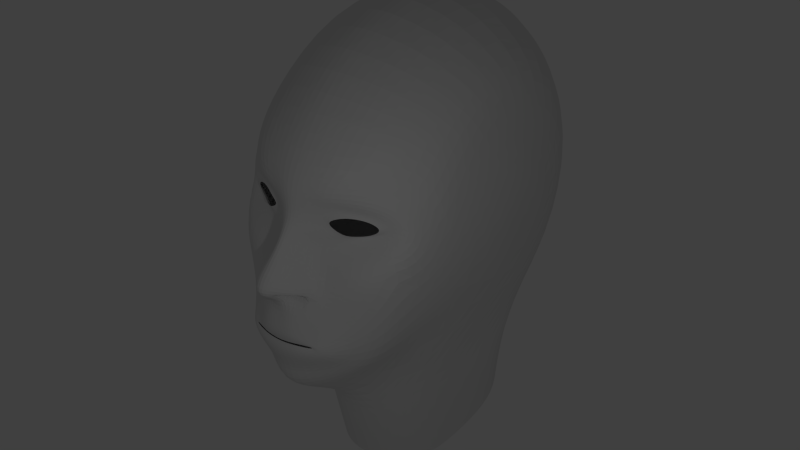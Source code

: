# Source: justin3.blend  (saved by Blender 2.65.0; exported with 4.5.12 LTS)
import bpy
from mathutils import Matrix  # noqa: F401  (used for matrix-valued properties, if any)

bpy.ops.wm.read_factory_settings(use_empty=True)
scene = bpy.context.scene
scene.name = 'Scene'

# ---- collections
col_collection_1 = bpy.data.collections.new('Collection 1'); scene.collection.children.link(col_collection_1)

# ---- world
world_world = bpy.data.worlds.new('World'); scene.world = world_world
world_world.color = (0.05088, 0.05088, 0.05088)
world_world.use_sun_shadow = False
world_world.sun_shadow_jitter_overblur = 0.0
world_world.cycles.sampling_method = 'MANUAL'
world_world.cycles.sample_map_resolution = 256

# ---- lights
light_lamp = bpy.data.lights.new('Lamp', 'POINT')
light_lamp.transmission_factor = 0.0
light_lamp.cutoff_distance = 30.0
light_lamp.energy = 100.0
light_lamp.shadow_buffer_clip_start = 1.001
light_lamp.shadow_soft_size = 0.1
light_lamp.shadow_maximum_resolution = 0.006
light_lamp.use_absolute_resolution = True
light_lamp.cycles.use_multiple_importance_sampling = False

# ---- meshes
me_plane_001 = bpy.data.meshes.new('Plane.001')
me_plane_001.from_pydata([], [], [])
me_plane_001.use_remesh_preserve_volume = False
me_plane_001.use_remesh_preserve_attributes = False
me_plane_001.use_mirror_vertex_groups = False
me_plane_001.update()
me_plane = bpy.data.meshes.new('Plane')
me_plane.from_pydata([(0.0, -1.193, 0.03687), (-2.516, -1.079, -1.781), (0.0, 0.3807, 0.4547), (-2.428, 0.8809, -0.656), (-0.7196, -1.269, -0.121), (-0.2403, 0.4796, 0.1285), (-0.3626, -0.5704, -0.05271), (0.0, 2.338, 0.5607), (0.0, -0.6323, 0.07981), (0.0, 0.04994, 0.2034), (-0.2586, 0.1978, 0.00726), (-2.229, 2.837, -2.022), (-2.24, 0.4601, -0.885), (0.0, 2.747, 0.5173), (-0.3776, 2.717, 0.5063), (0.0, 2.713, 0.5246), (-0.6782, 3.089, 0.4299), (-2.006, -0.6444, -0.7997), (0.0, 4.98, -1.357), (-0.584, 4.999, -1.555), (-0.8511, 2.695, 0.3209), (-0.3545, 2.672, 0.5063), (-0.8461, 2.743, 0.3209), (0.0, 3.184, 0.5503), (-1.251, 2.953, 0.09027), (-0.3324, 2.257, 0.5185), (-1.169, 2.642, 0.1216), (-1.64, 2.292, -0.3771), (-0.6136, 3.519, 0.1762), (-1.569, 3.198, -0.4123), (-0.2644, 1.619, 0.3905), (0.0, 1.746, 0.3476), (0.0, 3.605, 0.3631), (0.0, 0.7111, 0.7247), (-2.127, 1.517, -0.6668), (0.0, 4.153, 0.4345), (-0.2686, 0.7693, 0.4249), (-1.829, 3.498, -1.054), (-0.6407, 3.963, 0.162), (-0.6039, 2.399, 0.4035), (-0.5635, 0.885, -0.2832), (-0.4882, 0.5161, -0.337), (-0.9721, -0.7602, -0.1311), (-0.4879, 2.678, 0.4565), (-1.553, -1.293, -0.4413), (-0.7023, 1.705, 0.1843), (-0.7449, 1.284, -0.1996), (-1.57, 0.2123, -0.9598), (-1.764, -0.2802, -0.9208), (-1.065, 0.2826, -0.5163), (-0.2939, -0.1663, -0.1171), (-2.432, -0.1571, -1.274), (0.0, -0.2262, 0.03555), (-2.724, 0.652, -1.835), (-0.6974, -0.1618, -0.3474), (-2.054, 0.001652, -1.006), (-0.6778, 0.09348, -0.3962), (-1.183, -0.3989, -0.6014), (-0.9176, -0.3004, -0.4391), (-1.585, 0.1645, -0.7818), (-1.621, -0.1945, -0.7699), (-1.108, 0.2025, -0.4814), (-0.8119, -0.1184, -0.3702), (-1.876, -0.01581, -0.8967), (-0.7618, 0.009462, -0.3925), (-1.238, -0.2423, -0.5676), (-1.027, -0.2082, -0.4463), (-0.2543, 1.465, 0.8987), (0.0, 1.397, 1.217), (0.0, 0.9767, 0.9562), (-0.3445, 1.11, 0.7818), (-0.5649, 1.568, 0.627), (-0.5522, 1.207, 0.3758), (-0.0481, 1.313, -0.08427), (-0.2531, 1.302, -0.1749), (-0.06125, 1.245, 0.1933), (-0.1927, 1.229, 0.01965), (0.0, -2.621, -0.8373), (-2.733, 1.973, -3.291), (-1.404, 4.762, -2.466), (-2.516, -1.677, -2.029), (-0.7196, -2.522, -0.9951), (-1.553, -2.313, -1.301), (-2.724, -0.932, -2.71), (-2.956, 0.01286, -3.857), (0.0, -4.178, -2.81), (-2.516, -2.903, -3.638), (-0.7196, -4.034, -2.928), (-1.553, -3.739, -3.151), (-2.724, -1.98, -4.045), (-2.933, -0.4927, -4.35), (0.0, -4.449, -5.834), (-2.516, -2.929, -5.813), (-0.7196, -4.263, -5.851), (-1.553, -3.894, -5.873), (-2.724, -1.935, -5.639), (-2.888, -0.6498, -5.262), (0.0, -2.216, -8.285), (-2.301, -0.9426, -7.324), (-0.7196, -2.098, -8.166), (-1.475, -1.726, -7.889), (-2.724, -0.1955, -6.824), (-2.887, 0.4344, -6.005), (0.0, 1.042, -8.575), (-2.137, 1.845, -7.285), (-0.7196, 1.157, -8.429), (-1.408, 1.375, -8.129), (-2.59, 2.235, -6.354), (-2.596, 2.398, -5.047), (0.0, 2.761, -7.973), (-2.061, 3.564, -6.046), (-0.7196, 2.876, -7.766), (-1.396, 3.094, -7.115), (-2.126, 3.954, -5.115), (-1.765, 4.713, -3.552), (-0.7068, 5.839, -1.915), (-1.326, 5.923, -2.509), (0.0, 4.213, -6.453), (-2.005, 4.889, -5.366), (-0.821, 4.31, -6.33), (-1.523, 4.493, -6.077), (-1.922, 5.218, -4.582), (-1.619, 5.713, -3.236), (-0.7407, 7.458, -2.363), (-1.288, 7.538, -2.925), (0.0, 5.92, -6.657), (-1.66, 6.56, -5.628), (-0.8488, 6.012, -6.54), (-1.23, 6.185, -6.302), (-1.758, 6.871, -4.886), (-1.551, 7.339, -3.613), (0.0, 5.881, -1.72), (0.0, 7.5, -2.168), (-0.958, 2.678, 0.3027), (-0.3453, 2.5, 0.5641), (0.0, 2.557, 0.5923), (-1.014, 2.83, 0.278), (-0.5636, 2.871, 0.5231), (0.0, 2.928, 0.5837), (-0.5228, 2.562, 0.4872), (-1.322, 0.5494, -0.6082), (-1.149, 1.984, -0.08304), (-1.332, 1.329, -0.1246), (-0.8978, 2.536, 0.2487), (-1.395, 0.9629, -0.2791), (-0.6608, 2.686, 0.392), (-1.306, 0.2491, -0.7275), (-1.335, 0.1844, -0.6244), (-0.7527, 2.643, 0.3876)], [], [(10, 9, 2, 5), (137, 136, 22, 14), (4, 0, 8, 6), (138, 137, 14, 13), (50, 52, 9, 10), (42, 6, 58, 57), (28, 29, 24, 16), (29, 27, 26, 24), (41, 10, 5, 40), (32, 28, 16, 23), (139, 134, 21, 43), (30, 31, 7, 25), (45, 30, 25, 39), (44, 4, 6, 42), (134, 135, 15, 21), (136, 133, 20, 22), (38, 37, 29, 28), (37, 34, 27, 29), (35, 38, 28, 32), (36, 33, 69, 70), (46, 36, 70, 72), (11, 3, 34, 37), (19, 11, 37, 38), (18, 19, 38, 35), (17, 42, 57, 48), (140, 41, 40, 144), (148, 139, 43, 145), (141, 45, 39, 143), (1, 44, 42, 17), (142, 46, 45, 141), (44, 1, 80, 82), (140, 12, 47, 146), (6, 50, 54, 58), (6, 8, 52, 50), (146, 47, 59, 147), (1, 17, 51, 53), (50, 10, 56, 54), (10, 41, 49, 56), (51, 17, 48, 55), (54, 56, 64, 62), (47, 55, 63, 59), (57, 58, 66, 65), (48, 57, 65, 60), (56, 49, 61, 64), (55, 48, 60, 63), (58, 54, 62, 66), (36, 5, 2, 33), (70, 69, 68, 67), (72, 70, 67, 71), (31, 30, 67, 68), (45, 71, 76, 74), (45, 46, 72, 71), (53, 78, 84, 83), (53, 51, 12, 3), (12, 51, 55, 47), (73, 74, 76, 75), (30, 45, 74, 73), (67, 30, 73, 75), (71, 67, 75, 76), (11, 19, 79, 78), (3, 11, 78, 53), (144, 40, 46, 142), (46, 40, 5, 36), (1, 53, 83, 80), (0, 4, 81, 77), (4, 44, 82, 81), (83, 84, 90, 89), (82, 80, 86, 88), (81, 82, 88, 87), (80, 83, 89, 86), (77, 81, 87, 85), (89, 90, 96, 95), (88, 86, 92, 94), (87, 88, 94, 93), (86, 89, 95, 92), (85, 87, 93, 91), (95, 96, 102, 101), (94, 92, 98, 100), (91, 93, 99, 97), (93, 94, 100, 99), (92, 95, 101, 98), (101, 102, 108, 107), (100, 98, 104, 106), (98, 101, 107, 104), (97, 99, 105, 103), (99, 100, 106, 105), (107, 108, 114, 113), (106, 104, 110, 112), (105, 106, 112, 111), (104, 107, 113, 110), (103, 105, 111, 109), (108, 78, 79, 114), (79, 19, 115, 116), (113, 114, 122, 121), (112, 110, 118, 120), (111, 112, 120, 119), (110, 113, 121, 118), (109, 111, 119, 117), (79, 116, 122, 114), (120, 118, 126, 128), (119, 120, 128, 127), (117, 119, 127, 125), (116, 115, 123, 124), (121, 122, 130, 129), (122, 116, 124, 130), (118, 121, 129, 126), (123, 115, 131, 132), (115, 19, 18, 131), (16, 24, 136, 137), (23, 16, 137, 138), (39, 25, 134, 139), (25, 7, 135, 134), (24, 26, 133, 136), (143, 39, 139, 148), (12, 140, 144, 3), (133, 148, 145, 20), (27, 141, 143, 26), (34, 142, 141, 27), (41, 140, 146, 49), (49, 146, 147, 61), (3, 144, 142, 34), (26, 143, 148, 133), (84, 102, 96, 90), (78, 108, 102, 84)])
_uv = me_plane.uv_layers.new(name='UVMap')
_uv.uv.foreach_set('vector', [0.4599, 0.5948, 0.4143, 0.6126, 0.389, 0.5846, 0.4465, 0.5713, 0.5197, 0.3832, 0.5766, 0.3884, 0.5535, 0.3948, 0.4951, 0.3945, 0.4683, 0.7159, 0.3668, 0.7184, 0.369, 0.6711, 0.4239, 0.6604, 0.4562, 0.3764, 0.5197, 0.3832, 0.4951, 0.3945, 0.4593, 0.392, 0.4195, 0.6252, 0.3727, 0.6366, 0.4143, 0.6126, 0.4599, 0.5948, 0.5058, 0.6711, 0.4729, 0.6656, 0.5412, 0.6174, 0.5813, 0.6226, 0.5425, 0.3018, 0.6454, 0.352, 0.6045, 0.3887, 0.5253, 0.3466, 0.6454, 0.352, 0.6339, 0.4179, 0.5894, 0.4121, 0.6045, 0.3887, 0.518, 0.5631, 0.4735, 0.5936, 0.4784, 0.5526, 0.5222, 0.5323, 0.4746, 0.2992, 0.5425, 0.3018, 0.5253, 0.3466, 0.4749, 0.3453, 0.5052, 0.4098, 0.4812, 0.4139, 0.4889, 0.4009, 0.5056, 0.4006, 0.4883, 0.4743, 0.4548, 0.4669, 0.4586, 0.4412, 0.4956, 0.4428, 0.5361, 0.4722, 0.4883, 0.4743, 0.4956, 0.4428, 0.5316, 0.4452, 0.591, 0.7057, 0.4683, 0.7159, 0.4239, 0.6604, 0.5058, 0.6711, 0.4812, 0.4139, 0.4625, 0.4126, 0.4651, 0.3957, 0.4889, 0.4009, 0.5766, 0.3884, 0.5655, 0.3999, 0.5528, 0.3985, 0.5535, 0.3948, 0.4955, 0.2045, 0.4519, 0.3315, 0.4013, 0.3199, 0.4417, 0.2369, 0.4519, 0.3315, 0.3591, 0.418, 0.3593, 0.3596, 0.4013, 0.3199, 0.4222, 0.2104, 0.5119, 0.2302, 0.4926, 0.269, 0.406, 0.259, 0.4162, 0.5451, 0.3604, 0.5571, 0.3355, 0.5351, 0.3836, 0.514, 0.5341, 0.4931, 0.4162, 0.5451, 0.3836, 0.514, 0.4464, 0.5014, 0.4921, 0.3886, 0.3626, 0.4931, 0.3591, 0.418, 0.4519, 0.3315, 0.5487, 0.25, 0.4921, 0.3886, 0.4519, 0.3315, 0.4955, 0.2045, 0.0, 0.0, 0.0, 0.0, 0.0, 0.0, 0.0, 0.0, 0.6717, 0.6693, 0.5058, 0.6711, 0.5813, 0.6226, 0.6408, 0.6027, 0.6228, 0.5365, 0.518, 0.5631, 0.5222, 0.5323, 0.6352, 0.5017, 0.5374, 0.4035, 0.5052, 0.4098, 0.5056, 0.4006, 0.5277, 0.3999, 0.5607, 0.4601, 0.5361, 0.4722, 0.5316, 0.4452, 0.55, 0.4329, 0.8253, 0.6648, 0.591, 0.7057, 0.5058, 0.6711, 0.6717, 0.6413, 0.6182, 0.4705, 0.5341, 0.4931, 0.5361, 0.4722, 0.5607, 0.4601, 0.0, 0.0, 0.0, 0.0, 0.0, 0.0, 0.0, 0.0, 0.6228, 0.5365, 0.7044, 0.5319, 0.6326, 0.5665, 0.591, 0.5688, 0.4729, 0.6656, 0.4701, 0.6334, 0.5117, 0.6027, 0.5412, 0.6174, 0.4239, 0.6604, 0.369, 0.6711, 0.3727, 0.6366, 0.4195, 0.6252, 0.591, 0.5688, 0.6326, 0.5665, 0.6118, 0.5835, 0.5847, 0.5785, 0.3609, 0.6683, 0.306, 0.6166, 0.381, 0.5826, 0.4287, 0.5976, 0.4701, 0.6334, 0.4735, 0.5936, 0.5067, 0.5842, 0.5117, 0.6027, 0.4735, 0.5936, 0.518, 0.5631, 0.5412, 0.5698, 0.5067, 0.5842, 0.7648, 0.5869, 0.6717, 0.6413, 0.6488, 0.6093, 0.6948, 0.5795, 0.5117, 0.6027, 0.5067, 0.5842, 0.5253, 0.5891, 0.5219, 0.5973, 0.6326, 0.5665, 0.6573, 0.5855, 0.6253, 0.5924, 0.6118, 0.5835, 0.5813, 0.6226, 0.5412, 0.6174, 0.5414, 0.6062, 0.5684, 0.6113, 0.6408, 0.6027, 0.5813, 0.6226, 0.5684, 0.6113, 0.601, 0.604, 0.5067, 0.5842, 0.5412, 0.5698, 0.5488, 0.5807, 0.5253, 0.5891, 0.6573, 0.5855, 0.6408, 0.6027, 0.601, 0.604, 0.6253, 0.5924, 0.5412, 0.6174, 0.5117, 0.6027, 0.5219, 0.5973, 0.5414, 0.6062, 0.4162, 0.5451, 0.4465, 0.5713, 0.389, 0.5846, 0.3604, 0.5571, 0.3836, 0.514, 0.3355, 0.5351, 0.3037, 0.5039, 0.3604, 0.4876, 0.4464, 0.5014, 0.3836, 0.514, 0.3604, 0.4876, 0.4177, 0.4742, 0.3785, 0.4282, 0.4076, 0.4431, 0.3604, 0.4876, 0.3037, 0.5039, 0.0, 0.0, 0.0, 0.0, 0.0, 0.0, 0.0, 0.0, 0.5502, 0.4591, 0.5341, 0.4931, 0.4464, 0.5014, 0.4177, 0.4742, 0.4287, 0.5976, 0.4969, 0.4452, 0.533, 0.5695, 0.4243, 0.7119, 0.4287, 0.5976, 0.381, 0.5826, 0.3672, 0.5444, 0.3626, 0.4931, 0.3248, 0.4715, 0.3274, 0.5134, 0.3019, 0.494, 0.2718, 0.4751, 0.0, 0.0, 0.0, 0.0, 0.0, 0.0, 0.0, 0.0, 0.0, 0.0, 0.0, 0.0, 0.0, 0.0, 0.0, 0.0, 0.0, 0.0, 0.0, 0.0, 0.0, 0.0, 0.0, 0.0, 0.0, 0.0, 0.0, 0.0, 0.0, 0.0, 0.0, 0.0, 0.4921, 0.3886, 0.5487, 0.25, 0.5985, 0.3067, 0.4969, 0.4452, 0.3626, 0.4931, 0.4921, 0.3886, 0.4969, 0.4452, 0.4287, 0.5976, 0.6352, 0.5017, 0.5222, 0.5323, 0.5341, 0.4931, 0.6182, 0.4705, 0.5341, 0.4931, 0.5222, 0.5323, 0.4465, 0.5713, 0.4162, 0.5451, 0.3609, 0.6683, 0.4287, 0.5976, 0.4243, 0.7119, 0.3915, 0.7593, 0.0, 0.0, 0.0, 0.0, 0.0, 0.0, 0.0, 0.0, 0.0, 0.0, 0.0, 0.0, 0.0, 0.0, 0.0, 0.0, 0.4243, 0.7119, 0.533, 0.5695, 0.5634, 0.583, 0.5033, 0.738, 0.0, 0.0, 0.0, 0.0, 0.0, 0.0, 0.0, 0.0, 0.0, 0.0, 0.0, 0.0, 0.0, 0.0, 0.0, 0.0, 0.3915, 0.7593, 0.4243, 0.7119, 0.5033, 0.738, 0.4269, 0.789, 0.0, 0.0, 0.0, 0.0, 0.0, 0.0, 0.0, 0.0, 0.5033, 0.738, 0.5634, 0.583, 0.598, 0.5746, 0.6115, 0.726, 0.0, 0.0, 0.0, 0.0, 0.0, 0.0, 0.0, 0.0, 0.0, 0.0, 0.0, 0.0, 0.0, 0.0, 0.0, 0.0, 0.4269, 0.789, 0.5033, 0.738, 0.6115, 0.726, 0.5877, 0.8142, 0.0, 0.0, 0.0, 0.0, 0.0, 0.0, 0.0, 0.0, 0.6115, 0.726, 0.598, 0.5746, 0.6154, 0.5432, 0.7244, 0.6778, 0.0, 0.0, 0.0, 0.0, 0.0, 0.0, 0.0, 0.0, 0.0, 0.0, 0.0, 0.0, 0.0, 0.0, 0.0, 0.0, 0.0, 0.0, 0.0, 0.0, 0.0, 0.0, 0.0, 0.0, 0.5877, 0.8142, 0.6115, 0.726, 0.7244, 0.6778, 0.7474, 0.7628, 0.7244, 0.6778, 0.6154, 0.5432, 0.5948, 0.4785, 0.7115, 0.5106, 0.0, 0.0, 0.0, 0.0, 0.0, 0.0, 0.0, 0.0, 0.7474, 0.7628, 0.7244, 0.6778, 0.7115, 0.5106, 0.8237, 0.6268, 0.0, 0.0, 0.0, 0.0, 0.0, 0.0, 0.0, 0.0, 0.0, 0.0, 0.0, 0.0, 0.0, 0.0, 0.0, 0.0, 0.7115, 0.5106, 0.5948, 0.4785, 0.68, 0.3574, 0.7305, 0.4126, 0.0, 0.0, 0.0, 0.0, 0.0, 0.0, 0.0, 0.0, 0.0, 0.0, 0.0, 0.0, 0.0, 0.0, 0.0, 0.0, 0.8237, 0.6268, 0.7115, 0.5106, 0.7305, 0.4126, 0.772, 0.48, 0.0, 0.0, 0.0, 0.0, 0.0, 0.0, 0.0, 0.0, 0.5948, 0.4785, 0.4969, 0.4452, 0.5985, 0.3067, 0.68, 0.3574, 0.0, 0.0, 0.0, 0.0, 0.0, 0.0, 0.0, 0.0, 0.0, 0.0, 0.0, 0.0, 0.0, 0.0, 0.0, 0.0, 0.0, 0.0, 0.0, 0.0, 0.0, 0.0, 0.0, 0.0, 0.0, 0.0, 0.0, 0.0, 0.0, 0.0, 0.0, 0.0, 0.0, 0.0, 0.0, 0.0, 0.0, 0.0, 0.0, 0.0, 0.0, 0.0, 0.0, 0.0, 0.0, 0.0, 0.0, 0.0, 0.0, 0.0, 0.0, 0.0, 0.0, 0.0, 0.0, 0.0, 0.0, 0.0, 0.0, 0.0, 0.0, 0.0, 0.0, 0.0, 0.0, 0.0, 0.0, 0.0, 0.0, 0.0, 0.0, 0.0, 0.0, 0.0, 0.0, 0.0, 0.0, 0.0, 0.0, 0.0, 0.0, 0.0, 0.0, 0.0, 0.0, 0.0, 0.0, 0.0, 0.0, 0.0, 0.0, 0.0, 0.0, 0.0, 0.0, 0.0, 0.0, 0.0, 0.0, 0.0, 0.0, 0.0, 0.0, 0.0, 0.0, 0.0, 0.0, 0.0, 0.0, 0.0, 0.0, 0.0, 0.0, 0.0, 0.0, 0.0, 0.0, 0.0, 0.0, 0.0, 0.0, 0.0, 0.0, 0.0, 0.0, 0.0, 0.0, 0.0, 0.5253, 0.3466, 0.6045, 0.3887, 0.5766, 0.3884, 0.5197, 0.3832, 0.4749, 0.3453, 0.5253, 0.3466, 0.5197, 0.3832, 0.4562, 0.3764, 0.5316, 0.4452, 0.4956, 0.4428, 0.4812, 0.4139, 0.5052, 0.4098, 0.4956, 0.4428, 0.4586, 0.4412, 0.4625, 0.4126, 0.4812, 0.4139, 0.6045, 0.3887, 0.5894, 0.4121, 0.5655, 0.3999, 0.5766, 0.3884, 0.55, 0.4329, 0.5316, 0.4452, 0.5052, 0.4098, 0.5374, 0.4035, 0.7044, 0.5319, 0.6228, 0.5365, 0.6352, 0.5017, 0.6971, 0.493, 0.5655, 0.3999, 0.5374, 0.4035, 0.5277, 0.3999, 0.5528, 0.3985, 0.6339, 0.4179, 0.6008, 0.4473, 0.55, 0.4329, 0.5894, 0.4121, 0.6874, 0.4434, 0.6182, 0.4705, 0.6008, 0.4473, 0.6339, 0.4179, 0.518, 0.5631, 0.6228, 0.5365, 0.591, 0.5688, 0.5412, 0.5698, 0.5412, 0.5698, 0.591, 0.5688, 0.5847, 0.5785, 0.5488, 0.5807, 0.6971, 0.493, 0.6352, 0.5017, 0.6182, 0.4705, 0.6874, 0.4434, 0.5894, 0.4121, 0.55, 0.4329, 0.5374, 0.4035, 0.5655, 0.3999, 0.0, 0.0, 0.598, 0.5746, 0.5634, 0.583, 0.533, 0.5695, 0.5948, 0.4785, 0.6154, 0.5432, 0.0, 0.0, 0.4969, 0.4452])
_ca = me_plane.color_attributes.new('Col', 'BYTE_COLOR', 'CORNER')
_ca.data.foreach_set('color', [1.0, 1.0, 1.0, 1.0, 1.0, 1.0, 1.0, 1.0, 1.0, 1.0, 1.0, 1.0, 1.0, 1.0, 1.0, 1.0, 1.0, 1.0, 1.0, 1.0, 1.0, 1.0, 1.0, 1.0, 1.0, 1.0, 1.0, 1.0, 1.0, 1.0, 1.0, 1.0, 1.0, 1.0, 1.0, 1.0, 1.0, 1.0, 1.0, 1.0, 1.0, 1.0, 1.0, 1.0, 1.0, 1.0, 1.0, 1.0, 1.0, 1.0, 1.0, 1.0, 1.0, 1.0, 1.0, 1.0, 1.0, 1.0, 1.0, 1.0, 1.0, 1.0, 1.0, 1.0, 1.0, 1.0, 1.0, 1.0, 1.0, 1.0, 1.0, 1.0, 1.0, 1.0, 1.0, 1.0, 1.0, 1.0, 1.0, 1.0, 1.0, 1.0, 1.0, 1.0, 1.0, 1.0, 1.0, 1.0, 1.0, 1.0, 1.0, 1.0, 1.0, 1.0, 1.0, 1.0, 1.0, 1.0, 1.0, 1.0, 1.0, 1.0, 1.0, 1.0, 1.0, 1.0, 1.0, 1.0, 1.0, 1.0, 1.0, 1.0, 1.0, 1.0, 1.0, 1.0, 1.0, 1.0, 1.0, 1.0, 1.0, 1.0, 1.0, 1.0, 1.0, 1.0, 1.0, 1.0, 1.0, 1.0, 1.0, 1.0, 1.0, 1.0, 1.0, 1.0, 1.0, 1.0, 1.0, 1.0, 1.0, 1.0, 1.0, 1.0, 1.0, 1.0, 1.0, 1.0, 1.0, 1.0, 1.0, 1.0, 1.0, 1.0, 1.0, 1.0, 1.0, 1.0, 1.0, 1.0, 1.0, 1.0, 1.0, 1.0, 1.0, 1.0, 1.0, 1.0, 1.0, 1.0, 1.0, 1.0, 1.0, 1.0, 1.0, 1.0, 1.0, 1.0, 1.0, 1.0, 1.0, 1.0, 1.0, 1.0, 1.0, 1.0, 1.0, 1.0, 1.0, 1.0, 1.0, 1.0, 1.0, 1.0, 1.0, 1.0, 1.0, 1.0, 1.0, 1.0, 1.0, 1.0, 1.0, 1.0, 1.0, 1.0, 1.0, 1.0, 1.0, 1.0, 1.0, 1.0, 1.0, 1.0, 1.0, 1.0, 1.0, 1.0, 1.0, 1.0, 1.0, 1.0, 1.0, 1.0, 1.0, 1.0, 1.0, 1.0, 1.0, 1.0, 1.0, 1.0, 1.0, 1.0, 1.0, 1.0, 1.0, 1.0, 1.0, 1.0, 1.0, 1.0, 1.0, 1.0, 1.0, 1.0, 1.0, 1.0, 1.0, 1.0, 1.0, 1.0, 1.0, 1.0, 1.0, 1.0, 1.0, 1.0, 1.0, 1.0, 1.0, 1.0, 1.0, 1.0, 1.0, 1.0, 1.0, 1.0, 1.0, 1.0, 1.0, 1.0, 1.0, 1.0, 1.0, 1.0, 1.0, 1.0, 1.0, 1.0, 1.0, 1.0, 1.0, 1.0, 1.0, 1.0, 1.0, 1.0, 1.0, 1.0, 1.0, 1.0, 1.0, 1.0, 1.0, 1.0, 1.0, 1.0, 1.0, 1.0, 1.0, 1.0, 1.0, 1.0, 1.0, 1.0, 1.0, 1.0, 1.0, 1.0, 1.0, 1.0, 1.0, 1.0, 1.0, 1.0, 1.0, 1.0, 1.0, 1.0, 1.0, 1.0, 1.0, 1.0, 1.0, 1.0, 1.0, 1.0, 1.0, 1.0, 1.0, 1.0, 1.0, 1.0, 1.0, 1.0, 1.0, 1.0, 1.0, 1.0, 1.0, 1.0, 1.0, 1.0, 1.0, 1.0, 1.0, 1.0, 1.0, 1.0, 1.0, 1.0, 1.0, 1.0, 1.0, 1.0, 1.0, 1.0, 1.0, 1.0, 1.0, 1.0, 1.0, 1.0, 1.0, 1.0, 1.0, 1.0, 1.0, 1.0, 1.0, 1.0, 1.0, 1.0, 1.0, 1.0, 1.0, 1.0, 1.0, 1.0, 1.0, 1.0, 1.0, 1.0, 1.0, 1.0, 1.0, 1.0, 1.0, 1.0, 1.0, 1.0, 1.0, 1.0, 1.0, 1.0, 1.0, 1.0, 1.0, 1.0, 1.0, 1.0, 1.0, 1.0, 1.0, 1.0, 1.0, 1.0, 1.0, 1.0, 1.0, 1.0, 1.0, 1.0, 1.0, 1.0, 1.0, 1.0, 1.0, 1.0, 1.0, 1.0, 1.0, 1.0, 1.0, 1.0, 1.0, 1.0, 1.0, 1.0, 1.0, 1.0, 1.0, 1.0, 1.0, 1.0, 1.0, 1.0, 1.0, 1.0, 1.0, 1.0, 1.0, 1.0, 1.0, 1.0, 1.0, 1.0, 1.0, 1.0, 1.0, 1.0, 1.0, 1.0, 1.0, 1.0, 1.0, 1.0, 1.0, 1.0, 1.0, 1.0, 1.0, 1.0, 1.0, 1.0, 1.0, 1.0, 1.0, 1.0, 1.0, 1.0, 1.0, 1.0, 1.0, 1.0, 1.0, 1.0, 1.0, 1.0, 1.0, 1.0, 1.0, 1.0, 1.0, 1.0, 1.0, 1.0, 1.0, 1.0, 1.0, 1.0, 1.0, 1.0, 1.0, 1.0, 1.0, 1.0, 1.0, 1.0, 1.0, 1.0, 1.0, 1.0, 1.0, 1.0, 1.0, 1.0, 1.0, 1.0, 1.0, 1.0, 1.0, 1.0, 1.0, 1.0, 1.0, 1.0, 1.0, 1.0, 1.0, 1.0, 1.0, 1.0, 1.0, 1.0, 1.0, 1.0, 1.0, 1.0, 1.0, 1.0, 1.0, 1.0, 1.0, 1.0, 1.0, 1.0, 1.0, 1.0, 1.0, 1.0, 1.0, 1.0, 1.0, 1.0, 1.0, 1.0, 1.0, 1.0, 1.0, 1.0, 1.0, 1.0, 1.0, 1.0, 1.0, 1.0, 1.0, 1.0, 1.0, 1.0, 1.0, 1.0, 1.0, 1.0, 1.0, 1.0, 1.0, 1.0, 1.0, 1.0, 1.0, 1.0, 1.0, 1.0, 1.0, 1.0, 1.0, 1.0, 1.0, 1.0, 1.0, 1.0, 1.0, 1.0, 1.0, 1.0, 1.0, 1.0, 1.0, 1.0, 1.0, 1.0, 1.0, 1.0, 1.0, 1.0, 1.0, 1.0, 1.0, 1.0, 1.0, 1.0, 1.0, 1.0, 1.0, 1.0, 1.0, 1.0, 1.0, 1.0, 1.0, 1.0, 1.0, 1.0, 1.0, 1.0, 1.0, 1.0, 1.0, 1.0, 1.0, 1.0, 1.0, 1.0, 1.0, 1.0, 1.0, 1.0, 1.0, 1.0, 1.0, 1.0, 1.0, 1.0, 1.0, 1.0, 1.0, 1.0, 1.0, 1.0, 1.0, 1.0, 1.0, 1.0, 1.0, 1.0, 1.0, 1.0, 1.0, 1.0, 1.0, 1.0, 1.0, 1.0, 1.0, 1.0, 1.0, 1.0, 1.0, 1.0, 1.0, 1.0, 1.0, 1.0, 1.0, 1.0, 1.0, 1.0, 1.0, 1.0, 1.0, 1.0, 1.0, 1.0, 1.0, 1.0, 1.0, 1.0, 1.0, 1.0, 1.0, 1.0, 1.0, 1.0, 1.0, 1.0, 1.0, 1.0, 1.0, 1.0, 1.0, 1.0, 1.0, 1.0, 1.0, 1.0, 1.0, 1.0, 1.0, 1.0, 1.0, 1.0, 1.0, 1.0, 1.0, 1.0, 1.0, 1.0, 1.0, 1.0, 1.0, 1.0, 1.0, 1.0, 1.0, 1.0, 1.0, 1.0, 1.0, 1.0, 1.0, 1.0, 1.0, 1.0, 1.0, 1.0, 1.0, 1.0, 1.0, 1.0, 1.0, 1.0, 1.0, 1.0, 1.0, 1.0, 1.0, 1.0, 1.0, 1.0, 1.0, 1.0, 1.0, 1.0, 1.0, 1.0, 1.0, 1.0, 1.0, 1.0, 1.0, 1.0, 1.0, 1.0, 1.0, 1.0, 1.0, 1.0, 1.0, 1.0, 1.0, 1.0, 1.0, 1.0, 1.0, 1.0, 1.0, 1.0, 1.0, 1.0, 1.0, 1.0, 1.0, 1.0, 1.0, 1.0, 1.0, 1.0, 1.0, 1.0, 1.0, 1.0, 1.0, 1.0, 1.0, 1.0, 1.0, 1.0, 1.0, 1.0, 1.0, 1.0, 1.0, 1.0, 1.0, 1.0, 1.0, 1.0, 1.0, 1.0, 1.0, 1.0, 1.0, 1.0, 1.0, 1.0, 1.0, 1.0, 1.0, 1.0, 1.0, 1.0, 1.0, 1.0, 1.0, 1.0, 1.0, 1.0, 1.0, 1.0, 1.0, 1.0, 1.0, 1.0, 1.0, 1.0, 1.0, 1.0, 1.0, 1.0, 1.0, 1.0, 1.0, 1.0, 1.0, 1.0, 1.0, 1.0, 1.0, 1.0, 1.0, 1.0, 1.0, 1.0, 1.0, 1.0, 1.0, 1.0, 1.0, 1.0, 1.0, 1.0, 1.0, 1.0, 1.0, 1.0, 1.0, 1.0, 1.0, 1.0, 1.0, 1.0, 1.0, 1.0, 1.0, 1.0, 1.0, 1.0, 1.0, 1.0, 1.0, 1.0, 1.0, 1.0, 1.0, 1.0, 1.0, 1.0, 1.0, 1.0, 1.0, 1.0, 1.0, 1.0, 1.0, 1.0, 1.0, 1.0, 1.0, 1.0, 1.0, 1.0, 1.0, 1.0, 1.0, 1.0, 1.0, 1.0, 1.0, 1.0, 1.0, 1.0, 1.0, 1.0, 1.0, 1.0, 1.0, 1.0, 1.0, 1.0, 1.0, 1.0, 1.0, 1.0, 1.0, 1.0, 1.0, 1.0, 1.0, 1.0, 1.0, 1.0, 1.0, 1.0, 1.0, 1.0, 1.0, 1.0, 1.0, 1.0, 1.0, 1.0, 1.0, 1.0, 1.0, 1.0, 1.0, 1.0, 1.0, 1.0, 1.0, 1.0, 1.0, 1.0, 1.0, 1.0, 1.0, 1.0, 1.0, 1.0, 1.0, 1.0, 1.0, 1.0, 1.0, 1.0, 1.0, 1.0, 1.0, 1.0, 1.0, 1.0, 1.0, 1.0, 1.0, 1.0, 1.0, 1.0, 1.0, 1.0, 1.0, 1.0, 1.0, 1.0, 1.0, 1.0, 1.0, 1.0, 1.0, 1.0, 1.0, 1.0, 1.0, 1.0, 1.0, 1.0, 1.0, 1.0, 1.0, 1.0, 1.0, 1.0, 1.0, 1.0, 1.0, 1.0, 1.0, 1.0, 1.0, 1.0, 1.0, 1.0, 1.0, 1.0, 1.0, 1.0, 1.0, 1.0, 1.0, 1.0, 1.0, 1.0, 1.0, 1.0, 1.0, 1.0, 1.0, 1.0, 1.0, 1.0, 1.0, 1.0, 1.0, 1.0, 1.0, 1.0, 1.0, 1.0, 1.0, 1.0, 1.0, 1.0, 1.0, 1.0, 1.0, 1.0, 1.0, 1.0, 1.0, 1.0, 1.0, 1.0, 1.0, 1.0, 1.0, 1.0, 1.0, 1.0, 1.0, 1.0, 1.0, 1.0, 1.0, 1.0, 1.0, 1.0, 1.0, 1.0, 1.0, 1.0, 1.0, 1.0, 1.0, 1.0, 1.0, 1.0, 1.0, 1.0, 1.0, 1.0, 1.0, 1.0, 1.0, 1.0, 1.0, 1.0, 1.0, 1.0, 1.0, 1.0, 1.0, 1.0, 1.0, 1.0, 1.0, 1.0, 1.0, 1.0, 1.0, 1.0, 1.0, 1.0, 1.0, 1.0, 1.0, 1.0, 1.0, 1.0, 1.0, 1.0, 1.0, 1.0, 1.0, 1.0, 1.0, 1.0, 1.0, 1.0, 1.0, 1.0, 1.0, 1.0, 1.0, 1.0, 1.0, 1.0, 1.0, 1.0, 1.0, 1.0, 1.0, 1.0, 1.0, 1.0, 1.0, 1.0, 1.0, 1.0, 1.0, 1.0, 1.0, 1.0, 1.0, 1.0, 1.0, 1.0, 1.0, 1.0, 1.0, 1.0, 1.0, 1.0, 1.0, 1.0, 1.0, 1.0, 1.0, 1.0, 1.0, 1.0, 1.0, 1.0, 1.0, 1.0, 1.0, 1.0, 1.0, 1.0, 1.0, 1.0, 1.0, 1.0, 1.0, 1.0, 1.0, 1.0, 1.0, 1.0, 1.0, 1.0, 1.0, 1.0, 1.0, 1.0, 1.0, 1.0, 1.0, 1.0, 1.0, 1.0, 1.0, 1.0, 1.0, 1.0, 1.0, 1.0, 1.0, 1.0, 1.0, 1.0, 1.0, 1.0, 1.0, 1.0, 1.0, 1.0, 1.0, 1.0, 1.0, 1.0, 1.0, 1.0, 1.0, 1.0, 1.0, 1.0, 1.0, 1.0, 1.0, 1.0, 1.0, 1.0, 1.0, 1.0, 1.0, 1.0, 1.0, 1.0, 1.0, 1.0, 1.0, 1.0, 1.0, 1.0, 1.0, 1.0, 1.0, 1.0, 1.0, 1.0, 1.0, 1.0, 1.0, 1.0, 1.0, 1.0, 1.0, 1.0, 1.0, 1.0, 1.0, 1.0, 1.0, 1.0, 1.0, 1.0, 1.0, 1.0, 1.0, 1.0, 1.0, 1.0, 1.0, 1.0, 1.0, 1.0, 1.0, 1.0, 1.0, 1.0, 1.0, 1.0, 1.0, 1.0, 1.0, 1.0, 1.0, 1.0, 1.0, 1.0, 1.0, 1.0, 1.0, 1.0, 1.0, 1.0, 1.0, 1.0, 1.0, 1.0, 1.0, 1.0, 1.0, 1.0, 1.0, 1.0, 1.0, 1.0, 1.0, 1.0, 1.0, 1.0, 1.0, 1.0, 1.0, 1.0, 1.0, 1.0, 1.0, 1.0, 1.0, 1.0, 1.0, 1.0, 1.0, 1.0, 1.0, 1.0, 1.0, 1.0, 1.0, 1.0, 1.0, 1.0, 1.0, 1.0, 1.0, 1.0, 1.0, 1.0, 1.0, 1.0, 1.0, 1.0, 1.0, 1.0, 1.0, 1.0, 1.0, 1.0, 1.0, 1.0, 1.0, 1.0, 1.0, 1.0, 1.0, 1.0, 1.0, 1.0, 1.0, 1.0, 1.0, 1.0, 1.0, 1.0, 1.0, 1.0, 1.0, 1.0, 1.0, 1.0, 1.0, 1.0, 1.0, 1.0, 1.0, 1.0, 1.0, 1.0, 1.0, 1.0, 1.0, 1.0, 1.0, 1.0, 1.0, 1.0, 1.0, 1.0, 1.0, 1.0, 1.0, 1.0, 1.0, 1.0, 1.0, 1.0, 1.0, 1.0, 1.0, 1.0, 1.0, 1.0, 1.0, 1.0, 1.0, 1.0, 1.0, 1.0, 1.0, 1.0, 1.0, 1.0, 1.0, 1.0, 1.0, 1.0, 1.0, 1.0, 1.0, 1.0, 1.0, 1.0, 1.0, 1.0, 1.0, 1.0, 1.0, 1.0, 1.0, 1.0, 1.0, 1.0, 1.0, 1.0, 1.0, 1.0, 1.0, 1.0, 1.0, 1.0, 1.0, 1.0, 1.0, 1.0, 1.0, 1.0, 1.0, 1.0, 1.0, 1.0, 1.0, 1.0, 1.0, 1.0, 1.0, 1.0, 1.0, 1.0, 1.0, 1.0, 1.0, 1.0, 1.0, 1.0, 1.0, 1.0, 1.0, 1.0, 1.0, 1.0, 1.0, 1.0, 1.0, 1.0, 1.0, 1.0, 1.0, 1.0, 1.0, 1.0, 1.0, 1.0, 1.0, 1.0, 1.0, 1.0, 1.0, 1.0, 1.0, 1.0, 1.0, 1.0, 1.0, 1.0, 1.0, 1.0, 1.0, 1.0, 1.0, 1.0, 1.0, 1.0, 1.0, 1.0, 1.0, 1.0, 1.0, 1.0, 1.0, 1.0, 1.0, 1.0, 1.0, 1.0, 1.0, 1.0, 1.0, 1.0, 1.0, 1.0, 1.0, 1.0, 1.0, 1.0, 1.0, 1.0, 1.0, 1.0, 1.0, 1.0, 1.0, 1.0, 1.0, 1.0, 1.0, 1.0, 1.0, 1.0, 1.0, 1.0, 1.0, 1.0, 1.0, 1.0, 1.0, 1.0, 1.0, 1.0, 1.0, 1.0, 1.0, 1.0, 1.0, 1.0, 1.0, 1.0, 1.0, 1.0, 1.0, 1.0, 1.0, 1.0, 1.0, 1.0, 1.0, 1.0, 1.0, 1.0, 1.0, 1.0, 1.0, 1.0, 1.0, 1.0, 1.0, 1.0, 1.0, 1.0, 1.0, 1.0, 1.0, 1.0, 1.0, 1.0, 1.0, 1.0, 1.0, 1.0, 1.0, 1.0, 1.0, 1.0, 1.0, 1.0, 1.0, 1.0, 1.0, 1.0, 1.0, 1.0, 1.0, 1.0, 1.0, 1.0, 1.0, 1.0, 1.0, 1.0, 1.0, 1.0, 1.0, 1.0, 1.0, 1.0, 1.0, 1.0, 1.0, 1.0, 1.0, 1.0, 1.0, 1.0, 1.0, 1.0, 1.0, 1.0, 1.0, 1.0, 1.0, 1.0, 1.0, 1.0, 1.0, 1.0, 1.0, 1.0, 1.0, 1.0, 1.0, 1.0, 1.0, 1.0, 1.0, 1.0, 1.0, 1.0, 1.0, 1.0, 1.0, 1.0, 1.0, 1.0, 1.0, 1.0, 1.0, 1.0, 1.0, 1.0, 1.0, 1.0, 1.0, 1.0, 1.0, 1.0, 1.0, 1.0, 1.0, 1.0, 1.0, 1.0, 1.0, 1.0, 1.0, 1.0, 1.0, 1.0, 1.0, 1.0, 1.0, 1.0, 1.0, 1.0, 1.0, 1.0, 1.0, 1.0, 1.0, 1.0, 1.0, 1.0, 1.0, 1.0, 1.0, 1.0, 1.0, 1.0, 1.0, 1.0, 1.0, 1.0, 1.0, 1.0, 1.0, 1.0, 1.0, 1.0, 1.0, 1.0, 1.0, 1.0, 1.0, 1.0, 1.0, 1.0, 1.0, 1.0, 1.0, 1.0, 1.0, 1.0, 1.0, 1.0, 1.0, 1.0, 1.0, 1.0, 1.0, 1.0, 1.0, 1.0, 1.0, 1.0, 1.0, 1.0, 1.0, 1.0, 1.0, 1.0, 1.0, 1.0, 1.0, 1.0, 1.0, 1.0, 1.0, 1.0, 1.0, 1.0, 1.0, 1.0, 1.0, 1.0, 1.0, 1.0, 1.0, 1.0, 1.0, 1.0, 1.0, 1.0, 1.0, 1.0, 1.0, 1.0, 1.0, 1.0, 1.0, 1.0, 1.0, 1.0, 1.0, 1.0, 1.0, 1.0, 1.0, 1.0, 1.0, 1.0, 1.0, 1.0, 1.0, 1.0, 1.0, 1.0, 1.0, 1.0, 1.0, 1.0, 1.0, 1.0, 1.0, 1.0, 1.0, 1.0, 1.0, 1.0, 1.0, 1.0, 1.0, 1.0, 1.0, 1.0, 1.0, 1.0, 1.0, 1.0, 1.0, 1.0, 1.0, 1.0, 1.0, 1.0, 1.0, 1.0, 1.0, 1.0, 1.0, 1.0, 1.0, 1.0, 1.0, 1.0, 1.0, 1.0, 1.0, 1.0, 1.0, 1.0, 1.0, 1.0, 1.0, 1.0, 1.0, 1.0, 1.0, 1.0, 1.0, 1.0, 1.0, 1.0, 1.0, 1.0, 1.0, 1.0, 1.0, 1.0, 1.0, 1.0, 1.0, 1.0, 1.0, 1.0, 1.0, 1.0, 1.0, 1.0, 1.0, 1.0, 1.0, 1.0, 1.0, 1.0, 1.0, 1.0, 1.0, 1.0, 1.0, 1.0, 1.0, 1.0, 1.0, 1.0, 1.0, 1.0, 1.0, 1.0, 1.0, 1.0, 1.0, 1.0, 1.0, 1.0, 1.0, 1.0, 1.0, 1.0, 1.0, 1.0, 1.0, 1.0, 1.0, 1.0, 1.0, 1.0, 1.0, 1.0, 1.0, 1.0, 1.0, 1.0, 1.0, 1.0, 1.0, 1.0, 1.0, 1.0, 1.0, 1.0, 1.0, 1.0, 1.0, 1.0, 1.0, 1.0, 1.0, 1.0, 1.0, 1.0, 1.0, 1.0, 1.0, 1.0, 1.0, 1.0, 1.0, 1.0, 1.0, 1.0, 1.0, 1.0, 1.0, 1.0, 1.0, 1.0, 1.0, 1.0, 1.0, 1.0, 1.0, 1.0, 1.0, 1.0, 1.0, 1.0, 1.0, 1.0, 1.0, 1.0, 1.0, 1.0, 1.0, 1.0, 1.0, 1.0, 1.0, 1.0, 1.0, 1.0, 1.0, 1.0, 1.0, 1.0, 1.0, 1.0, 1.0, 1.0, 1.0, 1.0, 1.0, 1.0, 1.0, 1.0, 1.0, 1.0, 1.0, 1.0, 1.0, 1.0, 1.0, 1.0, 1.0, 1.0, 1.0, 1.0, 1.0, 1.0, 1.0, 1.0, 1.0, 1.0, 1.0, 1.0, 1.0, 1.0, 1.0, 1.0, 1.0, 1.0, 1.0, 1.0])
me_plane.materials.append(None)
me_plane.use_remesh_preserve_volume = False
me_plane.use_remesh_preserve_attributes = False
me_plane.use_mirror_vertex_groups = False
me_plane.update()

# ---- objects
ob_plane_001 = bpy.data.objects.new('Plane.001', me_plane_001)
ob_plane = bpy.data.objects.new('Plane', me_plane)
ob_lamp = bpy.data.objects.new('Lamp', light_lamp)

# ---- transforms, parenting, visibility, modifiers, constraints
ob_plane_001.location = (-3.04, 0.9802, 0.1686)
ob_plane_001.rotation_euler = (1.571, -2.22e-16, -1.571)
ob_plane_001.lineart.crease_threshold = 0.0
ob_plane.location = (-0.2325, -3.532, 0.5629)
ob_plane.rotation_euler = (-1.571, 7.55e-08, -3.142)
ob_plane.lineart.crease_threshold = 0.0
_m = ob_plane.modifiers.new('Mirror', 'MIRROR')
_m.use_clip = True
_m = ob_plane.modifiers.new('Subsurf', 'SUBSURF')
_m.uv_smooth = 'PRESERVE_CORNERS'
_m.quality = 2
_m.levels = 4
_m.show_only_control_edges = False
ob_lamp.location = (6.157, -7.848, 3.147)
ob_lamp.rotation_euler = (0.6503, 0.05522, 1.866)
ob_lamp.lock_rotations_4d = False
ob_lamp.empty_display_type = 'ARROWS'
ob_lamp.color = (0.0, 0.0, 0.0, 0.0)
ob_lamp.lineart.crease_threshold = 0.0

# ---- collection membership
col_collection_1.objects.link(ob_plane_001)
col_collection_1.objects.link(ob_plane)
col_collection_1.objects.link(ob_lamp)

# ---- scene / render settings (as saved in the file)
scene.frame_start = 1; scene.frame_end = 250; scene.frame_set(0)
scene.render.engine = 'BLENDER_EEVEE_NEXT'
scene.render.image_settings.color_mode = 'RGB'
scene.render.image_settings.compression = 90
scene.render.resolution_percentage = 50
scene.render.dither_intensity = 0.0
scene.render.bake_margin = 2
scene.render.bake_bias = 0.0
scene.cycles.use_denoising = False
scene.cycles.samples = 10
scene.cycles.sampling_pattern = 'TABULATED_SOBOL'
scene.cycles.light_sampling_threshold = 0.0
scene.cycles.use_adaptive_sampling = False
scene.cycles.use_light_tree = False
scene.cycles.blur_glossy = 0.0
scene.cycles.volume_bounces = 1
scene.cycles.pixel_filter_type = 'GAUSSIAN'
scene.cycles.sample_clamp_indirect = 0.0
scene.view_settings.view_transform = 'Standard'
bpy.context.view_layer.update()

# ---- added for rendering (the .blend has no active camera): camera
cam_auto = bpy.data.cameras.new('AutoCamera')
cam_auto.lens = 50.0
cam_auto.sensor_width = 36.0
cam_auto.clip_end = 1000.0
ob_auto_camera = bpy.data.objects.new('AutoCamera', cam_auto)
scene.collection.objects.link(ob_auto_camera)
ob_auto_camera.location = (15.0971, -18.2483, 11.2818)
ob_auto_camera.rotation_euler = (1.09748, -7.21219e-08, 0.694738)
scene.camera = ob_auto_camera
bpy.context.view_layer.update()
